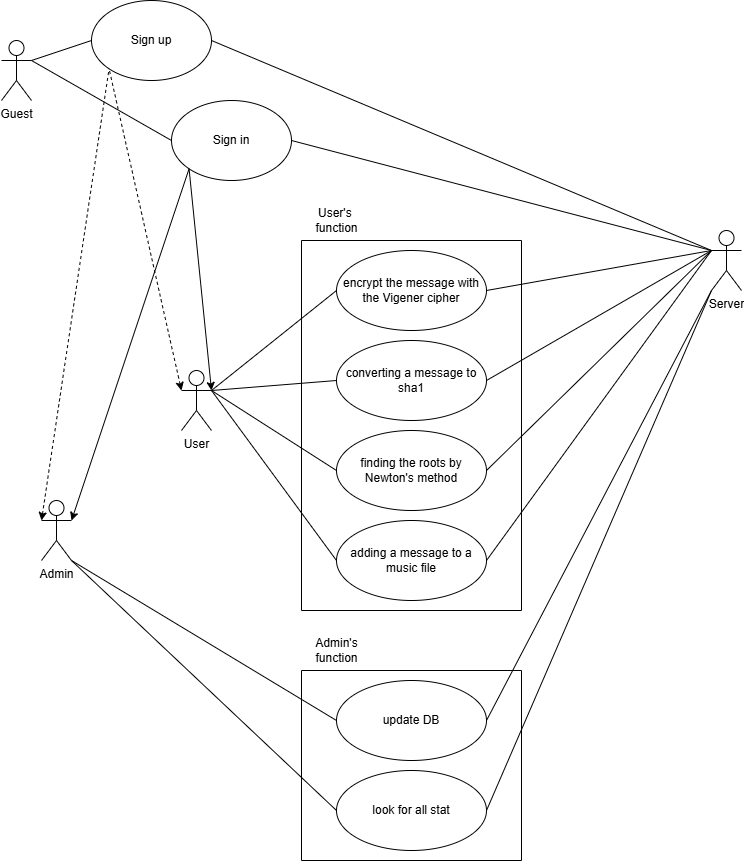

The diagram above was exported from draw.io. Its source (the exported page's mxGraphModel, read from the mxfile embedded in the PNG):
<mxGraphModel dx="1290" dy="575" grid="1" gridSize="10" guides="1" tooltips="1" connect="1" arrows="1" fold="1" page="1" pageScale="1" pageWidth="827" pageHeight="1169" math="0" shadow="0">
  <root>
    <mxCell id="0" />
    <mxCell id="1" parent="0" />
    <mxCell id="YWMWnJHv6us0GO1wpOek-1" value="Guest" style="shape=umlActor;verticalLabelPosition=bottom;verticalAlign=top;html=1;outlineConnect=0;" parent="1" vertex="1">
      <mxGeometry x="30" y="60" width="30" height="60" as="geometry" />
    </mxCell>
    <mxCell id="YWMWnJHv6us0GO1wpOek-2" value="User" style="shape=umlActor;verticalLabelPosition=bottom;verticalAlign=top;html=1;outlineConnect=0;" parent="1" vertex="1">
      <mxGeometry x="210" y="390" width="30" height="60" as="geometry" />
    </mxCell>
    <mxCell id="YWMWnJHv6us0GO1wpOek-3" value="Admin" style="shape=umlActor;verticalLabelPosition=bottom;verticalAlign=top;html=1;outlineConnect=0;" parent="1" vertex="1">
      <mxGeometry x="70" y="520" width="30" height="60" as="geometry" />
    </mxCell>
    <mxCell id="YWMWnJHv6us0GO1wpOek-5" value="Server" style="shape=umlActor;verticalLabelPosition=bottom;verticalAlign=top;html=1;outlineConnect=0;" parent="1" vertex="1">
      <mxGeometry x="740" y="250" width="30" height="60" as="geometry" />
    </mxCell>
    <mxCell id="YWMWnJHv6us0GO1wpOek-6" value="Sign up" style="ellipse;whiteSpace=wrap;html=1;" parent="1" vertex="1">
      <mxGeometry x="120" y="20" width="120" height="80" as="geometry" />
    </mxCell>
    <mxCell id="YWMWnJHv6us0GO1wpOek-7" value="Sign in" style="ellipse;whiteSpace=wrap;html=1;" parent="1" vertex="1">
      <mxGeometry x="200" y="120" width="120" height="80" as="geometry" />
    </mxCell>
    <mxCell id="YWMWnJHv6us0GO1wpOek-8" value="" style="endArrow=none;html=1;rounded=0;exitX=1;exitY=0.3333333333333333;exitDx=0;exitDy=0;exitPerimeter=0;entryX=0;entryY=0.5;entryDx=0;entryDy=0;" parent="1" source="YWMWnJHv6us0GO1wpOek-1" target="YWMWnJHv6us0GO1wpOek-6" edge="1">
      <mxGeometry width="50" height="50" relative="1" as="geometry">
        <mxPoint x="390" y="320" as="sourcePoint" />
        <mxPoint x="440" y="270" as="targetPoint" />
      </mxGeometry>
    </mxCell>
    <mxCell id="YWMWnJHv6us0GO1wpOek-9" value="" style="endArrow=none;html=1;rounded=0;exitX=1;exitY=0.5;exitDx=0;exitDy=0;entryX=0;entryY=0.3333333333333333;entryDx=0;entryDy=0;entryPerimeter=0;startArrow=none;startFill=0;" parent="1" source="YWMWnJHv6us0GO1wpOek-6" target="YWMWnJHv6us0GO1wpOek-5" edge="1">
      <mxGeometry width="50" height="50" relative="1" as="geometry">
        <mxPoint x="390" y="320" as="sourcePoint" />
        <mxPoint x="440" y="270" as="targetPoint" />
      </mxGeometry>
    </mxCell>
    <mxCell id="YWMWnJHv6us0GO1wpOek-10" value="" style="endArrow=none;html=1;rounded=0;exitX=1;exitY=0.3333333333333333;exitDx=0;exitDy=0;exitPerimeter=0;entryX=0;entryY=0.5;entryDx=0;entryDy=0;" parent="1" source="YWMWnJHv6us0GO1wpOek-1" target="YWMWnJHv6us0GO1wpOek-7" edge="1">
      <mxGeometry width="50" height="50" relative="1" as="geometry">
        <mxPoint x="160" y="460" as="sourcePoint" />
        <mxPoint x="210" y="410" as="targetPoint" />
      </mxGeometry>
    </mxCell>
    <mxCell id="YWMWnJHv6us0GO1wpOek-12" value="" style="endArrow=none;html=1;rounded=0;entryX=0;entryY=0.3333333333333333;entryDx=0;entryDy=0;entryPerimeter=0;exitX=1;exitY=0.5;exitDx=0;exitDy=0;" parent="1" source="YWMWnJHv6us0GO1wpOek-7" target="YWMWnJHv6us0GO1wpOek-5" edge="1">
      <mxGeometry width="50" height="50" relative="1" as="geometry">
        <mxPoint x="160" y="460" as="sourcePoint" />
        <mxPoint x="210" y="410" as="targetPoint" />
      </mxGeometry>
    </mxCell>
    <mxCell id="YWMWnJHv6us0GO1wpOek-28" value="" style="endArrow=none;html=1;rounded=0;exitX=1;exitY=1;exitDx=0;exitDy=0;exitPerimeter=0;entryX=0;entryY=0.5;entryDx=0;entryDy=0;" parent="1" source="YWMWnJHv6us0GO1wpOek-3" target="YWMWnJHv6us0GO1wpOek-27" edge="1">
      <mxGeometry width="50" height="50" relative="1" as="geometry">
        <mxPoint x="160" y="460" as="sourcePoint" />
        <mxPoint x="210" y="410" as="targetPoint" />
      </mxGeometry>
    </mxCell>
    <mxCell id="YWMWnJHv6us0GO1wpOek-30" value="" style="endArrow=none;html=1;rounded=0;exitX=1;exitY=1;exitDx=0;exitDy=0;exitPerimeter=0;entryX=0;entryY=0.5;entryDx=0;entryDy=0;" parent="1" source="YWMWnJHv6us0GO1wpOek-3" target="YWMWnJHv6us0GO1wpOek-29" edge="1">
      <mxGeometry width="50" height="50" relative="1" as="geometry">
        <mxPoint x="120" y="520" as="sourcePoint" />
        <mxPoint x="360" y="760" as="targetPoint" />
      </mxGeometry>
    </mxCell>
    <mxCell id="YWMWnJHv6us0GO1wpOek-32" value="" style="endArrow=none;html=1;rounded=0;exitX=1;exitY=0.3333333333333333;exitDx=0;exitDy=0;exitPerimeter=0;entryX=0;entryY=0.5;entryDx=0;entryDy=0;" parent="1" source="YWMWnJHv6us0GO1wpOek-2" target="YWMWnJHv6us0GO1wpOek-18" edge="1">
      <mxGeometry width="50" height="50" relative="1" as="geometry">
        <mxPoint x="160" y="460" as="sourcePoint" />
        <mxPoint x="210" y="410" as="targetPoint" />
      </mxGeometry>
    </mxCell>
    <mxCell id="YWMWnJHv6us0GO1wpOek-33" value="" style="endArrow=none;html=1;rounded=0;exitX=1;exitY=0.3333333333333333;exitDx=0;exitDy=0;exitPerimeter=0;entryX=0;entryY=0.5;entryDx=0;entryDy=0;" parent="1" source="YWMWnJHv6us0GO1wpOek-2" target="YWMWnJHv6us0GO1wpOek-22" edge="1">
      <mxGeometry width="50" height="50" relative="1" as="geometry">
        <mxPoint x="120" y="290" as="sourcePoint" />
        <mxPoint x="375" y="330" as="targetPoint" />
      </mxGeometry>
    </mxCell>
    <mxCell id="YWMWnJHv6us0GO1wpOek-34" value="" style="endArrow=none;html=1;rounded=0;exitX=1;exitY=0.3333333333333333;exitDx=0;exitDy=0;exitPerimeter=0;entryX=0;entryY=0.5;entryDx=0;entryDy=0;" parent="1" source="YWMWnJHv6us0GO1wpOek-2" target="YWMWnJHv6us0GO1wpOek-23" edge="1">
      <mxGeometry width="50" height="50" relative="1" as="geometry">
        <mxPoint x="130" y="300" as="sourcePoint" />
        <mxPoint x="385" y="340" as="targetPoint" />
      </mxGeometry>
    </mxCell>
    <mxCell id="YWMWnJHv6us0GO1wpOek-35" value="" style="endArrow=none;html=1;rounded=0;exitX=1;exitY=0.3333333333333333;exitDx=0;exitDy=0;exitPerimeter=0;entryX=0;entryY=0.5;entryDx=0;entryDy=0;" parent="1" source="YWMWnJHv6us0GO1wpOek-2" target="YWMWnJHv6us0GO1wpOek-24" edge="1">
      <mxGeometry width="50" height="50" relative="1" as="geometry">
        <mxPoint x="140" y="310" as="sourcePoint" />
        <mxPoint x="395" y="350" as="targetPoint" />
      </mxGeometry>
    </mxCell>
    <mxCell id="YWMWnJHv6us0GO1wpOek-36" value="" style="endArrow=none;html=1;rounded=0;entryX=0;entryY=0.3333333333333333;entryDx=0;entryDy=0;entryPerimeter=0;exitX=1;exitY=0.5;exitDx=0;exitDy=0;" parent="1" source="YWMWnJHv6us0GO1wpOek-18" target="YWMWnJHv6us0GO1wpOek-5" edge="1">
      <mxGeometry width="50" height="50" relative="1" as="geometry">
        <mxPoint x="160" y="460" as="sourcePoint" />
        <mxPoint x="210" y="410" as="targetPoint" />
      </mxGeometry>
    </mxCell>
    <mxCell id="YWMWnJHv6us0GO1wpOek-37" value="" style="endArrow=none;html=1;rounded=0;exitX=1;exitY=0.5;exitDx=0;exitDy=0;entryX=0;entryY=0.3333333333333333;entryDx=0;entryDy=0;entryPerimeter=0;" parent="1" source="YWMWnJHv6us0GO1wpOek-22" target="YWMWnJHv6us0GO1wpOek-5" edge="1">
      <mxGeometry width="50" height="50" relative="1" as="geometry">
        <mxPoint x="525" y="330" as="sourcePoint" />
        <mxPoint x="680" y="370" as="targetPoint" />
      </mxGeometry>
    </mxCell>
    <mxCell id="YWMWnJHv6us0GO1wpOek-38" value="" style="endArrow=none;html=1;rounded=0;entryX=0;entryY=0.3333333333333333;entryDx=0;entryDy=0;entryPerimeter=0;exitX=1;exitY=0.5;exitDx=0;exitDy=0;" parent="1" source="YWMWnJHv6us0GO1wpOek-23" target="YWMWnJHv6us0GO1wpOek-5" edge="1">
      <mxGeometry width="50" height="50" relative="1" as="geometry">
        <mxPoint x="535" y="340" as="sourcePoint" />
        <mxPoint x="740" y="300" as="targetPoint" />
      </mxGeometry>
    </mxCell>
    <mxCell id="YWMWnJHv6us0GO1wpOek-39" value="" style="endArrow=none;html=1;rounded=0;entryX=0;entryY=0.3333333333333333;entryDx=0;entryDy=0;entryPerimeter=0;exitX=1;exitY=0.5;exitDx=0;exitDy=0;" parent="1" source="YWMWnJHv6us0GO1wpOek-24" target="YWMWnJHv6us0GO1wpOek-5" edge="1">
      <mxGeometry width="50" height="50" relative="1" as="geometry">
        <mxPoint x="545" y="350" as="sourcePoint" />
        <mxPoint x="750" y="310" as="targetPoint" />
      </mxGeometry>
    </mxCell>
    <mxCell id="YWMWnJHv6us0GO1wpOek-41" value="" style="endArrow=none;html=1;rounded=0;exitX=1;exitY=0.5;exitDx=0;exitDy=0;entryX=0;entryY=1;entryDx=0;entryDy=0;entryPerimeter=0;" parent="1" source="YWMWnJHv6us0GO1wpOek-29" target="YWMWnJHv6us0GO1wpOek-5" edge="1">
      <mxGeometry width="50" height="50" relative="1" as="geometry">
        <mxPoint x="160" y="460" as="sourcePoint" />
        <mxPoint x="210" y="410" as="targetPoint" />
      </mxGeometry>
    </mxCell>
    <mxCell id="YWMWnJHv6us0GO1wpOek-42" value="" style="endArrow=none;html=1;rounded=0;entryX=0;entryY=1;entryDx=0;entryDy=0;entryPerimeter=0;exitX=1;exitY=0.5;exitDx=0;exitDy=0;" parent="1" source="YWMWnJHv6us0GO1wpOek-27" target="YWMWnJHv6us0GO1wpOek-5" edge="1">
      <mxGeometry width="50" height="50" relative="1" as="geometry">
        <mxPoint x="555" y="360" as="sourcePoint" />
        <mxPoint x="760" y="320" as="targetPoint" />
      </mxGeometry>
    </mxCell>
    <mxCell id="YWMWnJHv6us0GO1wpOek-43" value="" style="swimlane;startSize=0;" parent="1" vertex="1">
      <mxGeometry x="330" y="260" width="220" height="370" as="geometry">
        <mxRectangle x="330" y="270" width="50" height="40" as="alternateBounds" />
      </mxGeometry>
    </mxCell>
    <mxCell id="YWMWnJHv6us0GO1wpOek-19" value="User's&amp;nbsp;&lt;div&gt;function&lt;/div&gt;" style="text;html=1;align=center;verticalAlign=middle;resizable=0;points=[];autosize=1;strokeColor=none;fillColor=none;" parent="YWMWnJHv6us0GO1wpOek-43" vertex="1">
      <mxGeometry y="-40" width="70" height="40" as="geometry" />
    </mxCell>
    <mxCell id="YWMWnJHv6us0GO1wpOek-18" value="encrypt the message with the Vigener cipher" style="ellipse;whiteSpace=wrap;html=1;" parent="YWMWnJHv6us0GO1wpOek-43" vertex="1">
      <mxGeometry x="35" y="10" width="150" height="80" as="geometry" />
    </mxCell>
    <mxCell id="YWMWnJHv6us0GO1wpOek-22" value="converting a message to sha1" style="ellipse;whiteSpace=wrap;html=1;" parent="YWMWnJHv6us0GO1wpOek-43" vertex="1">
      <mxGeometry x="35" y="100" width="150" height="80" as="geometry" />
    </mxCell>
    <mxCell id="YWMWnJHv6us0GO1wpOek-23" value="finding the roots by Newton's method" style="ellipse;whiteSpace=wrap;html=1;" parent="YWMWnJHv6us0GO1wpOek-43" vertex="1">
      <mxGeometry x="35" y="190" width="150" height="80" as="geometry" />
    </mxCell>
    <mxCell id="YWMWnJHv6us0GO1wpOek-24" value="adding a message to a music file" style="ellipse;whiteSpace=wrap;html=1;" parent="YWMWnJHv6us0GO1wpOek-43" vertex="1">
      <mxGeometry x="35" y="280" width="150" height="80" as="geometry" />
    </mxCell>
    <mxCell id="YWMWnJHv6us0GO1wpOek-44" value="" style="swimlane;startSize=0;" parent="1" vertex="1">
      <mxGeometry x="330" y="690" width="220" height="190" as="geometry" />
    </mxCell>
    <mxCell id="YWMWnJHv6us0GO1wpOek-29" value="update DB" style="ellipse;whiteSpace=wrap;html=1;" parent="YWMWnJHv6us0GO1wpOek-44" vertex="1">
      <mxGeometry x="35" y="10" width="150" height="80" as="geometry" />
    </mxCell>
    <mxCell id="YWMWnJHv6us0GO1wpOek-27" value="look for all stat" style="ellipse;whiteSpace=wrap;html=1;" parent="YWMWnJHv6us0GO1wpOek-44" vertex="1">
      <mxGeometry x="35" y="100" width="150" height="80" as="geometry" />
    </mxCell>
    <mxCell id="YWMWnJHv6us0GO1wpOek-31" value="Admin's&lt;div&gt;function&lt;/div&gt;" style="text;html=1;align=center;verticalAlign=middle;resizable=0;points=[];autosize=1;strokeColor=none;fillColor=none;" parent="1" vertex="1">
      <mxGeometry x="330" y="650" width="70" height="40" as="geometry" />
    </mxCell>
    <mxCell id="YWMWnJHv6us0GO1wpOek-47" value="" style="endArrow=classic;html=1;rounded=0;exitX=0;exitY=1;exitDx=0;exitDy=0;entryX=1;entryY=0.3333333333333333;entryDx=0;entryDy=0;entryPerimeter=0;" parent="1" source="YWMWnJHv6us0GO1wpOek-7" target="YWMWnJHv6us0GO1wpOek-2" edge="1">
      <mxGeometry width="50" height="50" relative="1" as="geometry">
        <mxPoint x="220" y="200" as="sourcePoint" />
        <mxPoint x="290" y="360" as="targetPoint" />
      </mxGeometry>
    </mxCell>
    <mxCell id="YWMWnJHv6us0GO1wpOek-48" value="" style="endArrow=classic;html=1;rounded=0;exitX=0;exitY=1;exitDx=0;exitDy=0;entryX=1;entryY=0.3333333333333333;entryDx=0;entryDy=0;entryPerimeter=0;" parent="1" source="YWMWnJHv6us0GO1wpOek-7" target="YWMWnJHv6us0GO1wpOek-3" edge="1">
      <mxGeometry width="50" height="50" relative="1" as="geometry">
        <mxPoint x="160" y="460" as="sourcePoint" />
        <mxPoint x="210" y="410" as="targetPoint" />
      </mxGeometry>
    </mxCell>
    <mxCell id="YWMWnJHv6us0GO1wpOek-49" value="" style="endArrow=none;dashed=1;html=1;rounded=0;entryX=0;entryY=1;entryDx=0;entryDy=0;exitX=0;exitY=0.3333333333333333;exitDx=0;exitDy=0;exitPerimeter=0;endFill=1;startFill=1;startArrow=classic;" parent="1" source="YWMWnJHv6us0GO1wpOek-2" target="YWMWnJHv6us0GO1wpOek-6" edge="1">
      <mxGeometry width="50" height="50" relative="1" as="geometry">
        <mxPoint x="160" y="460" as="sourcePoint" />
        <mxPoint x="210" y="410" as="targetPoint" />
      </mxGeometry>
    </mxCell>
    <mxCell id="YWMWnJHv6us0GO1wpOek-50" value="" style="endArrow=none;dashed=1;html=1;rounded=0;entryX=0;entryY=1;entryDx=0;entryDy=0;exitX=0;exitY=0.3333333333333333;exitDx=0;exitDy=0;exitPerimeter=0;endFill=1;startFill=1;startArrow=classic;" parent="1" source="YWMWnJHv6us0GO1wpOek-3" target="YWMWnJHv6us0GO1wpOek-6" edge="1">
      <mxGeometry width="50" height="50" relative="1" as="geometry">
        <mxPoint x="280" y="420" as="sourcePoint" />
        <mxPoint x="357" y="78" as="targetPoint" />
      </mxGeometry>
    </mxCell>
  </root>
</mxGraphModel>